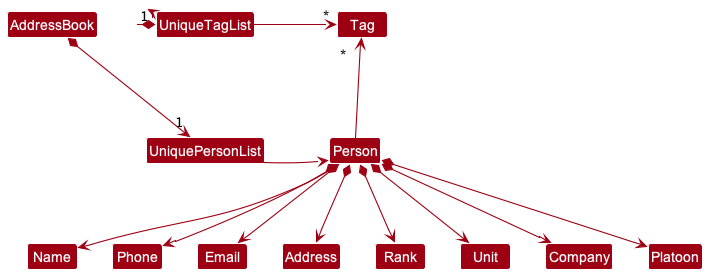

The diagram above was rendered by PlantUML. Its source (embedded in the PNG):
@startuml
!include style.puml
skinparam arrowThickness 1.1
skinparam arrowColor MODEL_COLOR
skinparam classBackgroundColor MODEL_COLOR

AddressBook *-right-> "1" UniquePersonList
AddressBook *-right-> "1" UniqueTagList
UniqueTagList -[hidden]down- UniquePersonList
UniqueTagList -[hidden]down- UniquePersonList

UniqueTagList -right-> "*" Tag
UniquePersonList -right-> Person

Person -up-> "*" Tag

Person *--> Name
Person *--> Phone
Person *--> Email
Person *--> Address
Person *--> Rank
Person *--> Unit
Person *--> Company
Person *--> Platoon
@enduml